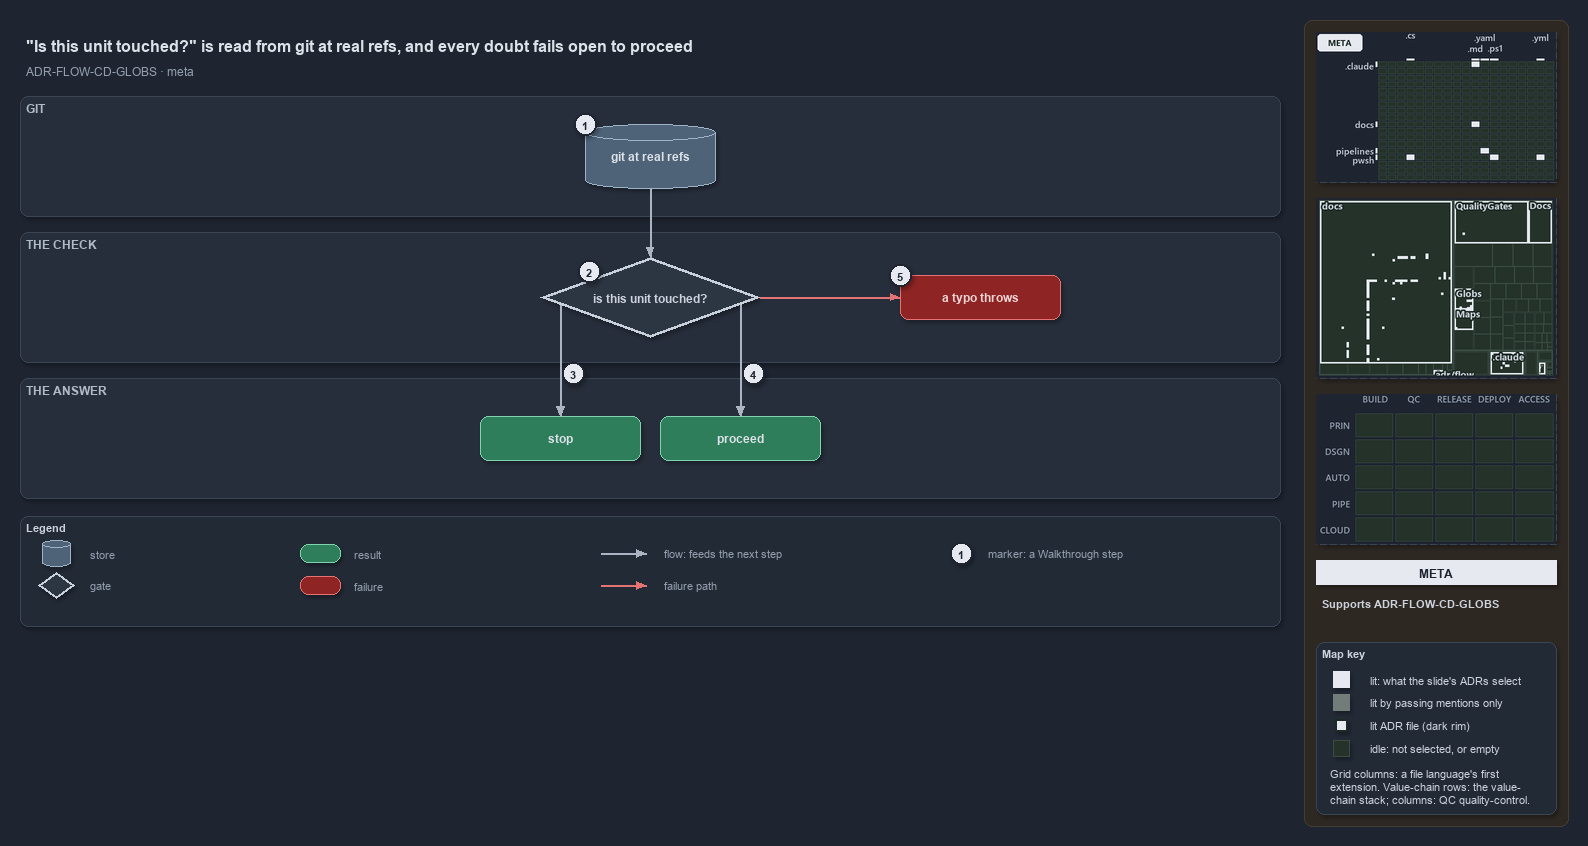

The diagram above was exported from draw.io. Its source (the exported page's mxGraphModel, read from the mxfile embedded in the PNG):
<mxGraphModel dx="1024" dy="768" grid="0" gridSize="10" guides="1" tooltips="1" connect="1" arrows="1" fold="1" page="1" pageScale="1" pageWidth="1572" pageHeight="640" background="#1E2430" math="0" shadow="1">
  <root>
    <mxCell id="0" />
    <mxCell id="1" parent="0" />
    <mxCell id="sidebar-bg" value="" style="rounded=1;arcSize=2;html=1;fillColor=#2E2823;strokeColor=#453C33;shadow=0;" vertex="1" parent="1">
      <mxGeometry x="1304" y="4" width="264" height="806" as="geometry" />
    </mxCell>
    <mxCell id="title" value="&quot;Is this unit touched?&quot; is read from git at real refs, and every doubt fails open to proceed" style="text;html=1;align=left;verticalAlign=middle;fontSize=16;fontStyle=1;fontColor=#DDE2E9;" vertex="1" parent="1">
      <mxGeometry x="20" y="14" width="1260" height="30" as="geometry" />
    </mxCell>
    <mxCell id="subtitle" value="ADR-FLOW-CD-GLOBS &amp;#183; meta" style="text;html=1;align=left;verticalAlign=middle;fontSize=12;fontColor=#949FAE;" vertex="1" parent="1">
      <mxGeometry x="20" y="44" width="1240" height="20" as="geometry" />
    </mxCell>
    <mxCell id="band-git" value="GIT" style="rounded=1;html=1;arcSize=3;fillColor=#262E3B;strokeColor=#3A4555;verticalAlign=top;align=left;spacingLeft=8;fontStyle=1;fontSize=12;fontColor=#B0BAC7;" vertex="1" parent="1">
      <mxGeometry x="20" y="80" width="1260" height="120" as="geometry" />
    </mxCell>
    <mxCell id="band-check" value="THE CHECK" style="rounded=1;html=1;arcSize=3;fillColor=#262E3B;strokeColor=#3A4555;verticalAlign=top;align=left;spacingLeft=8;fontStyle=1;fontSize=12;fontColor=#B0BAC7;" vertex="1" parent="1">
      <mxGeometry x="20" y="216" width="1260" height="130" as="geometry" />
    </mxCell>
    <mxCell id="band-answer" value="THE ANSWER" style="rounded=1;html=1;arcSize=3;fillColor=#262E3B;strokeColor=#3A4555;verticalAlign=top;align=left;spacingLeft=8;fontStyle=1;fontSize=12;fontColor=#B0BAC7;" vertex="1" parent="1">
      <mxGeometry x="20" y="362" width="1260" height="120" as="geometry" />
    </mxCell>
    <mxCell id="g-git" value="&lt;b&gt;git at real refs&lt;/b&gt;" style="shape=cylinder3;boundedLbl=1;backgroundOutline=1;size=8;whiteSpace=wrap;html=1;fillColor=#4E6378;strokeColor=#9FB3C8;fontColor=#DDE2E9;fontSize=12;" vertex="1" parent="1">
      <mxGeometry x="585" y="108" width="130" height="64" as="geometry" />
    </mxCell>
    <mxCell id="g-check" value="&lt;b&gt;is this unit touched?&lt;/b&gt;" style="rhombus;whiteSpace=wrap;html=1;fillColor=#2C3542;strokeColor=#C7D0DB;strokeWidth=3;fontColor=#CDD3DC;fontSize=12;" vertex="1" parent="1">
      <mxGeometry x="540" y="241" width="220" height="80" as="geometry" />
    </mxCell>
    <mxCell id="g-throw" value="&lt;b&gt;a typo throws&lt;/b&gt;" style="rounded=1;whiteSpace=wrap;html=1;arcSize=20;fillColor=#8E2424;strokeColor=#E57373;fontColor=#EFD4D4;fontSize=12;" vertex="1" parent="1">
      <mxGeometry x="900" y="259" width="160" height="44" as="geometry" />
    </mxCell>
    <mxCell id="g-stop" value="&lt;b&gt;stop&lt;/b&gt;" style="rounded=1;whiteSpace=wrap;html=1;arcSize=20;fillColor=#2E7D5B;strokeColor=#7FD3AE;fontColor=#DDE2E9;fontSize=12;" vertex="1" parent="1">
      <mxGeometry x="480" y="400" width="160" height="44" as="geometry" />
    </mxCell>
    <mxCell id="g-proceed" value="&lt;b&gt;proceed&lt;/b&gt;" style="rounded=1;whiteSpace=wrap;html=1;arcSize=20;fillColor=#2E7D5B;strokeColor=#7FD3AE;fontColor=#DDE2E9;fontSize=12;" vertex="1" parent="1">
      <mxGeometry x="660" y="400" width="160" height="44" as="geometry" />
    </mxCell>
    <mxCell id="port-check-left" value="" style="text;html=1;strokeColor=none;fillColor=none;" vertex="1" parent="1">
      <mxGeometry x="560" y="288" width="1" height="1" as="geometry" />
    </mxCell>
    <mxCell id="port-check-right" value="" style="text;html=1;strokeColor=none;fillColor=none;" vertex="1" parent="1">
      <mxGeometry x="740" y="288" width="1" height="1" as="geometry" />
    </mxCell>
    <mxCell id="edge-git-check" value="" style="edgeStyle=orthogonalEdgeStyle;rounded=1;html=1;fontSize=10;fontColor=#CDD3DC;endArrow=block;strokeColor=#AAB4C3;shadow=0;" edge="1" parent="1" source="g-git" target="g-check">
      <mxGeometry relative="1" as="geometry" />
    </mxCell>
    <mxCell id="edge-check-throw" value="" style="edgeStyle=orthogonalEdgeStyle;rounded=1;html=1;fontSize=10;fontColor=#CDD3DC;endArrow=block;strokeColor=#E57373;shadow=0;" edge="1" parent="1" source="g-check" target="g-throw">
      <mxGeometry relative="1" as="geometry" />
    </mxCell>
    <mxCell id="edge-check-stop" value="" style="edgeStyle=orthogonalEdgeStyle;rounded=1;html=1;fontSize=10;fontColor=#CDD3DC;endArrow=block;strokeColor=#AAB4C3;shadow=0;" edge="1" parent="1" source="port-check-left" target="g-stop">
      <mxGeometry relative="1" as="geometry" />
    </mxCell>
    <mxCell id="edge-check-proceed" value="" style="edgeStyle=orthogonalEdgeStyle;rounded=1;html=1;fontSize=10;fontColor=#CDD3DC;endArrow=block;strokeColor=#AAB4C3;shadow=0;" edge="1" parent="1" source="port-check-right" target="g-proceed">
      <mxGeometry relative="1" as="geometry" />
    </mxCell>
    <mxCell id="mark-1" value="1" style="ellipse;html=1;fillColor=#E6EAF0;strokeColor=#1E2430;strokeWidth=2;fontColor=#1E2430;fontStyle=1;fontSize=11;" vertex="1" parent="1">
      <mxGeometry x="574" y="97" width="22" height="22" as="geometry" />
    </mxCell>
    <mxCell id="mark-2" value="2" style="ellipse;html=1;fillColor=#E6EAF0;strokeColor=#1E2430;strokeWidth=2;fontColor=#1E2430;fontStyle=1;fontSize=11;" vertex="1" parent="1">
      <mxGeometry x="578" y="244" width="22" height="22" as="geometry" />
    </mxCell>
    <mxCell id="mark-3" value="3" style="ellipse;html=1;fillColor=#E6EAF0;strokeColor=#1E2430;strokeWidth=2;fontColor=#1E2430;fontStyle=1;fontSize=11;" vertex="1" parent="1">
      <mxGeometry x="562" y="346" width="22" height="22" as="geometry" />
    </mxCell>
    <mxCell id="mark-4" value="4" style="ellipse;html=1;fillColor=#E6EAF0;strokeColor=#1E2430;strokeWidth=2;fontColor=#1E2430;fontStyle=1;fontSize=11;" vertex="1" parent="1">
      <mxGeometry x="742" y="346" width="22" height="22" as="geometry" />
    </mxCell>
    <mxCell id="mark-5" value="5" style="ellipse;html=1;fillColor=#E6EAF0;strokeColor=#1E2430;strokeWidth=2;fontColor=#1E2430;fontStyle=1;fontSize=11;" vertex="1" parent="1">
      <mxGeometry x="889" y="248" width="22" height="22" as="geometry" />
    </mxCell>
    <mxCell id="legend" value="&lt;b&gt;Legend&lt;/b&gt;" style="rounded=1;whiteSpace=wrap;html=1;arcSize=6;fillColor=#222A36;strokeColor=#3A4555;align=left;verticalAlign=top;spacing=8;fontSize=11;fontColor=#CDD3DC;" vertex="1" parent="1">
      <mxGeometry x="20" y="500" width="1260" height="110" as="geometry" />
    </mxCell>
    <mxCell id="lg-store" value="" style="shape=cylinder3;size=4;html=1;fillColor=#4E6378;strokeColor=#9FB3C8;" vertex="1" parent="1">
      <mxGeometry x="42" y="524" width="28" height="26" as="geometry" />
    </mxCell>
    <mxCell id="lg-store-t" value="store" style="text;html=1;align=left;verticalAlign=middle;fontSize=11;fontColor=#949FAE;" vertex="1" parent="1">
      <mxGeometry x="84" y="527" width="160" height="20" as="geometry" />
    </mxCell>
    <mxCell id="lg-gate" value="" style="rhombus;html=1;fillColor=#2C3542;strokeColor=#C7D0DB;strokeWidth=2;fontColor=#CDD3DC;" vertex="1" parent="1">
      <mxGeometry x="38" y="556" width="36" height="26" as="geometry" />
    </mxCell>
    <mxCell id="lg-gate-t" value="gate" style="text;html=1;align=left;verticalAlign=middle;fontSize=11;fontColor=#949FAE;" vertex="1" parent="1">
      <mxGeometry x="84" y="559" width="160" height="20" as="geometry" />
    </mxCell>
    <mxCell id="lg-result" value="" style="rounded=1;html=1;arcSize=20;fillColor=#2E7D5B;strokeColor=#7FD3AE;" vertex="1" parent="1">
      <mxGeometry x="300" y="528" width="40" height="18" as="geometry" />
    </mxCell>
    <mxCell id="lg-result-t" value="result" style="text;html=1;align=left;verticalAlign=middle;fontSize=11;fontColor=#949FAE;" vertex="1" parent="1">
      <mxGeometry x="348" y="527" width="160" height="20" as="geometry" />
    </mxCell>
    <mxCell id="lg-failure" value="" style="rounded=1;html=1;arcSize=20;fillColor=#8E2424;strokeColor=#E57373;" vertex="1" parent="1">
      <mxGeometry x="300" y="560" width="40" height="18" as="geometry" />
    </mxCell>
    <mxCell id="lg-failure-t" value="failure" style="text;html=1;align=left;verticalAlign=middle;fontSize=11;fontColor=#949FAE;" vertex="1" parent="1">
      <mxGeometry x="348" y="559" width="160" height="20" as="geometry" />
    </mxCell>
    <mxCell id="lg-flow-a" value="" style="text;html=1;strokeColor=none;fillColor=none;" vertex="1" parent="1">
      <mxGeometry x="600" y="537" width="1" height="1" as="geometry" />
    </mxCell>
    <mxCell id="lg-flow-b" value="" style="text;html=1;strokeColor=none;fillColor=none;" vertex="1" parent="1">
      <mxGeometry x="646" y="537" width="1" height="1" as="geometry" />
    </mxCell>
    <mxCell id="lg-flow" value="" style="edgeStyle=orthogonalEdgeStyle;rounded=1;html=1;endArrow=block;strokeColor=#AAB4C3;shadow=0;fontColor=#CDD3DC;" edge="1" parent="1" source="lg-flow-a" target="lg-flow-b">
      <mxGeometry relative="1" as="geometry" />
    </mxCell>
    <mxCell id="lg-flow-t" value="flow: feeds the next step" style="text;html=1;align=left;verticalAlign=middle;fontSize=11;fontColor=#949FAE;" vertex="1" parent="1">
      <mxGeometry x="658" y="527" width="200" height="20" as="geometry" />
    </mxCell>
    <mxCell id="lg-fail-a" value="" style="text;html=1;strokeColor=none;fillColor=none;" vertex="1" parent="1">
      <mxGeometry x="600" y="569" width="1" height="1" as="geometry" />
    </mxCell>
    <mxCell id="lg-fail-b" value="" style="text;html=1;strokeColor=none;fillColor=none;" vertex="1" parent="1">
      <mxGeometry x="646" y="569" width="1" height="1" as="geometry" />
    </mxCell>
    <mxCell id="lg-fail" value="" style="edgeStyle=orthogonalEdgeStyle;rounded=1;html=1;endArrow=block;strokeColor=#E57373;shadow=0;fontColor=#CDD3DC;" edge="1" parent="1" source="lg-fail-a" target="lg-fail-b">
      <mxGeometry relative="1" as="geometry" />
    </mxCell>
    <mxCell id="lg-fail-t" value="failure path" style="text;html=1;align=left;verticalAlign=middle;fontSize=11;fontColor=#949FAE;" vertex="1" parent="1">
      <mxGeometry x="658" y="559" width="200" height="20" as="geometry" />
    </mxCell>
    <mxCell id="lg-mark" value="1" style="ellipse;html=1;fillColor=#E6EAF0;strokeColor=#1E2430;strokeWidth=2;fontColor=#1E2430;fontStyle=1;fontSize=11;" vertex="1" parent="1">
      <mxGeometry x="950" y="526" width="22" height="22" as="geometry" />
    </mxCell>
    <mxCell id="lg-mark-t" value="marker: a Walkthrough step" style="text;html=1;align=left;verticalAlign=middle;fontSize=11;fontColor=#949FAE;" vertex="1" parent="1">
      <mxGeometry x="982" y="527" width="200" height="20" as="geometry" />
    </mxCell>
    <mxCell id="minimap-grid" value="" style="shape=image;imageAspect=0;rounded=1;arcSize=4;whiteSpace=wrap;html=1;fillColor=#262E3B;strokeColor=#3A4555;dashed=1;fontColor=#949FAE;fontSize=11;image=data:image/png,(base64 omitted: 11152 chars);" vertex="1" parent="1">
      <mxGeometry x="1316" y="16" width="240" height="150" as="geometry" />
    </mxCell>
    <mxCell id="minimap-tree" value="" style="shape=image;imageAspect=0;rounded=1;arcSize=4;whiteSpace=wrap;html=1;fillColor=#262E3B;strokeColor=#3A4555;dashed=1;fontColor=#949FAE;fontSize=11;image=data:image/png,(base64 omitted: 18232 chars);" vertex="1" parent="1">
      <mxGeometry x="1316" y="182" width="240" height="180" as="geometry" />
    </mxCell>
    <mxCell id="minimap-chain" value="" style="shape=image;imageAspect=0;rounded=1;arcSize=4;whiteSpace=wrap;html=1;fillColor=#262E3B;strokeColor=#3A4555;dashed=1;fontColor=#949FAE;fontSize=11;image=data:image/png,(base64 omitted: 11912 chars);" vertex="1" parent="1">
      <mxGeometry x="1316" y="378" width="240" height="150" as="geometry" />
    </mxCell>
    <mxCell id="lens-badge" value="META" style="rounded=0;whiteSpace=wrap;html=1;align=center;verticalAlign=middle;fontSize=12;fontStyle=1;fontColor=#1E2430;fillColor=#E6EAF0;strokeColor=none;" vertex="1" parent="1">
      <mxGeometry x="1316" y="544" width="240" height="24" as="geometry" />
    </mxCell>
    <mxCell id="supports" value="&lt;b&gt;Supports&lt;/b&gt; ADR-FLOW-CD-GLOBS" style="text;html=1;whiteSpace=wrap;align=left;verticalAlign=top;fontSize=11;fontColor=#CDD3DC;" vertex="1" parent="1">
      <mxGeometry x="1316" y="576" width="240" height="38" as="geometry" />
    </mxCell>
    <mxCell id="mapkey" value="&lt;b&gt;Map key&lt;/b&gt;" style="rounded=1;arcSize=6;whiteSpace=wrap;html=1;align=left;verticalAlign=top;fontSize=11;fontColor=#CDD3DC;fillColor=#222A36;strokeColor=#3A4555;spacingLeft=8;spacingTop=2;" vertex="1" parent="1">
      <mxGeometry x="1316" y="626" width="240" height="172" as="geometry" />
    </mxCell>
    <mxCell id="mapkey-lit" value="" style="rounded=0;html=1;fillColor=#E6EAF0;strokeColor=#E6EAF0;" vertex="1" parent="1">
      <mxGeometry x="1333.0" y="655.0" width="16" height="16" as="geometry" />
    </mxCell>
    <mxCell id="mapkey-lit-text" value="lit: what the slide's ADRs select" style="text;html=1;align=left;verticalAlign=middle;fontSize=11;fontColor=#CDD3DC;" vertex="1" parent="1">
      <mxGeometry x="1364" y="653" width="184" height="20" as="geometry" />
    </mxCell>
    <mxCell id="mapkey-touched" value="" style="rounded=0;html=1;fillColor=#727C79;strokeColor=#727C79;" vertex="1" parent="1">
      <mxGeometry x="1333.0" y="678.0" width="16" height="16" as="geometry" />
    </mxCell>
    <mxCell id="mapkey-touched-text" value="lit by passing mentions only" style="text;html=1;align=left;verticalAlign=middle;fontSize=11;fontColor=#CDD3DC;" vertex="1" parent="1">
      <mxGeometry x="1364" y="676" width="184" height="20" as="geometry" />
    </mxCell>
    <mxCell id="mapkey-adr" value="" style="rounded=0;html=1;fillColor=#E6EAF0;strokeColor=#1C2A24;strokeWidth=2;" vertex="1" parent="1">
      <mxGeometry x="1335.0" y="703.0" width="12" height="12" as="geometry" />
    </mxCell>
    <mxCell id="mapkey-adr-text" value="lit ADR file (dark rim)" style="text;html=1;align=left;verticalAlign=middle;fontSize=11;fontColor=#CDD3DC;" vertex="1" parent="1">
      <mxGeometry x="1364" y="699" width="184" height="20" as="geometry" />
    </mxCell>
    <mxCell id="mapkey-idle" value="" style="rounded=0;html=1;fillColor=#243229;strokeColor=#3B4D43;" vertex="1" parent="1">
      <mxGeometry x="1333.0" y="724.0" width="16" height="16" as="geometry" />
    </mxCell>
    <mxCell id="mapkey-idle-text" value="idle: not selected, or empty" style="text;html=1;align=left;verticalAlign=middle;fontSize=11;fontColor=#CDD3DC;" vertex="1" parent="1">
      <mxGeometry x="1364" y="722" width="184" height="20" as="geometry" />
    </mxCell>
    <mxCell id="mapkey-codes" value="Grid columns: a file language's first&lt;br&gt;extension. Value-chain rows: the value-&lt;br&gt;chain stack; columns: QC quality-control." style="text;html=1;align=left;verticalAlign=top;whiteSpace=wrap;fontSize=11;fontColor=#CDD3DC;" vertex="1" parent="1">
      <mxGeometry x="1324" y="746" width="224" height="46" as="geometry" />
    </mxCell>
  </root>
</mxGraphModel>